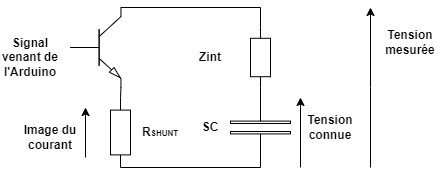

The diagram above was exported from draw.io. Its source (the exported page's mxGraphModel, read from the mxfile embedded in the PNG):
<mxGraphModel dx="996" dy="567" grid="1" gridSize="10" guides="1" tooltips="1" connect="1" arrows="1" fold="1" page="1" pageScale="1" pageWidth="827" pageHeight="1169" math="0" shadow="0">
  <root>
    <mxCell id="0" />
    <mxCell id="1" parent="0" />
    <mxCell id="6MAGQrexj8OilbUwXSbS-1" value="" style="verticalLabelPosition=bottom;shadow=0;dashed=0;align=center;html=1;verticalAlign=top;shape=mxgraph.electrical.transistors.npn_transistor_5;" vertex="1" parent="1">
      <mxGeometry x="270" y="230" width="90" height="80" as="geometry" />
    </mxCell>
    <mxCell id="6MAGQrexj8OilbUwXSbS-2" value="" style="pointerEvents=1;verticalLabelPosition=bottom;shadow=0;dashed=0;align=center;html=1;verticalAlign=top;shape=mxgraph.electrical.resistors.resistor_1;rotation=90;" vertex="1" parent="1">
      <mxGeometry x="305" y="345" width="70" height="20" as="geometry" />
    </mxCell>
    <mxCell id="6MAGQrexj8OilbUwXSbS-3" value="" style="pointerEvents=1;verticalLabelPosition=bottom;shadow=0;dashed=0;align=center;html=1;verticalAlign=top;shape=mxgraph.electrical.capacitors.capacitor_4;rotation=90;" vertex="1" parent="1">
      <mxGeometry x="440" y="320" width="80" height="60" as="geometry" />
    </mxCell>
    <mxCell id="6MAGQrexj8OilbUwXSbS-4" value="" style="endArrow=none;html=1;rounded=0;exitX=1;exitY=0;exitDx=0;exitDy=0;exitPerimeter=0;entryX=1;entryY=0.5;entryDx=0;entryDy=0;entryPerimeter=0;" edge="1" parent="1" source="6MAGQrexj8OilbUwXSbS-1" target="6MAGQrexj8OilbUwXSbS-14">
      <mxGeometry width="50" height="50" relative="1" as="geometry">
        <mxPoint x="380" y="120" as="sourcePoint" />
        <mxPoint x="480" y="240" as="targetPoint" />
        <Array as="points">
          <mxPoint x="480" y="230" />
        </Array>
      </mxGeometry>
    </mxCell>
    <mxCell id="6MAGQrexj8OilbUwXSbS-5" value="" style="endArrow=none;html=1;rounded=0;exitX=1;exitY=0.5;exitDx=0;exitDy=0;exitPerimeter=0;" edge="1" parent="1" source="6MAGQrexj8OilbUwXSbS-2">
      <mxGeometry width="50" height="50" relative="1" as="geometry">
        <mxPoint x="360" y="430" as="sourcePoint" />
        <mxPoint x="480" y="390" as="targetPoint" />
      </mxGeometry>
    </mxCell>
    <mxCell id="6MAGQrexj8OilbUwXSbS-7" value="&lt;b&gt;Signal venant de l'Arduino&lt;/b&gt;" style="text;html=1;align=center;verticalAlign=middle;whiteSpace=wrap;rounded=0;" vertex="1" parent="1">
      <mxGeometry x="220" y="265" width="60" height="30" as="geometry" />
    </mxCell>
    <mxCell id="6MAGQrexj8OilbUwXSbS-8" value="" style="endArrow=classic;html=1;rounded=0;" edge="1" parent="1">
      <mxGeometry width="50" height="50" relative="1" as="geometry">
        <mxPoint x="590" y="390" as="sourcePoint" />
        <mxPoint x="590" y="230" as="targetPoint" />
        <Array as="points">
          <mxPoint x="590" y="310" />
        </Array>
      </mxGeometry>
    </mxCell>
    <mxCell id="6MAGQrexj8OilbUwXSbS-9" value="" style="endArrow=classic;html=1;rounded=0;" edge="1" parent="1">
      <mxGeometry width="50" height="50" relative="1" as="geometry">
        <mxPoint x="305" y="380" as="sourcePoint" />
        <mxPoint x="305" y="330" as="targetPoint" />
      </mxGeometry>
    </mxCell>
    <mxCell id="6MAGQrexj8OilbUwXSbS-10" value="&lt;b&gt;SC&lt;/b&gt;" style="text;html=1;align=center;verticalAlign=middle;whiteSpace=wrap;rounded=0;" vertex="1" parent="1">
      <mxGeometry x="400" y="335" width="60" height="30" as="geometry" />
    </mxCell>
    <mxCell id="6MAGQrexj8OilbUwXSbS-11" value="&lt;b&gt;R&lt;font style=&quot;font-size: 8px;&quot;&gt;SHUNT&lt;/font&gt;&lt;/b&gt;" style="text;html=1;align=center;verticalAlign=middle;whiteSpace=wrap;rounded=0;" vertex="1" parent="1">
      <mxGeometry x="350" y="340" width="60" height="30" as="geometry" />
    </mxCell>
    <mxCell id="6MAGQrexj8OilbUwXSbS-12" value="&lt;b&gt;Image du courant&lt;/b&gt;" style="text;html=1;align=center;verticalAlign=middle;whiteSpace=wrap;rounded=0;" vertex="1" parent="1">
      <mxGeometry x="240" y="345" width="60" height="30" as="geometry" />
    </mxCell>
    <mxCell id="6MAGQrexj8OilbUwXSbS-13" value="&lt;b&gt;Tension mesurée&lt;/b&gt;" style="text;html=1;align=center;verticalAlign=middle;whiteSpace=wrap;rounded=0;" vertex="1" parent="1">
      <mxGeometry x="600" y="250" width="60" height="30" as="geometry" />
    </mxCell>
    <mxCell id="6MAGQrexj8OilbUwXSbS-14" value="" style="pointerEvents=1;verticalLabelPosition=bottom;shadow=0;dashed=0;align=center;html=1;verticalAlign=top;shape=mxgraph.electrical.resistors.resistor_1;rotation=-90;" vertex="1" parent="1">
      <mxGeometry x="450" y="270" width="60" height="20" as="geometry" />
    </mxCell>
    <mxCell id="6MAGQrexj8OilbUwXSbS-15" value="" style="endArrow=none;html=1;rounded=0;entryX=1;entryY=1;entryDx=0;entryDy=0;entryPerimeter=0;exitX=0;exitY=0.5;exitDx=0;exitDy=0;exitPerimeter=0;" edge="1" parent="1" source="6MAGQrexj8OilbUwXSbS-2" target="6MAGQrexj8OilbUwXSbS-1">
      <mxGeometry width="50" height="50" relative="1" as="geometry">
        <mxPoint x="390" y="320" as="sourcePoint" />
        <mxPoint x="440" y="270" as="targetPoint" />
      </mxGeometry>
    </mxCell>
    <mxCell id="6MAGQrexj8OilbUwXSbS-16" value="" style="endArrow=classic;html=1;rounded=0;" edge="1" parent="1">
      <mxGeometry width="50" height="50" relative="1" as="geometry">
        <mxPoint x="520" y="390" as="sourcePoint" />
        <mxPoint x="520" y="320" as="targetPoint" />
      </mxGeometry>
    </mxCell>
    <mxCell id="6MAGQrexj8OilbUwXSbS-18" value="&lt;b&gt;Tension connue&lt;/b&gt;" style="text;html=1;align=center;verticalAlign=middle;whiteSpace=wrap;rounded=0;" vertex="1" parent="1">
      <mxGeometry x="520" y="335" width="60" height="30" as="geometry" />
    </mxCell>
    <mxCell id="6MAGQrexj8OilbUwXSbS-19" value="&lt;b&gt;Zint&lt;/b&gt;" style="text;html=1;align=center;verticalAlign=middle;whiteSpace=wrap;rounded=0;" vertex="1" parent="1">
      <mxGeometry x="400" y="265" width="60" height="30" as="geometry" />
    </mxCell>
  </root>
</mxGraphModel>